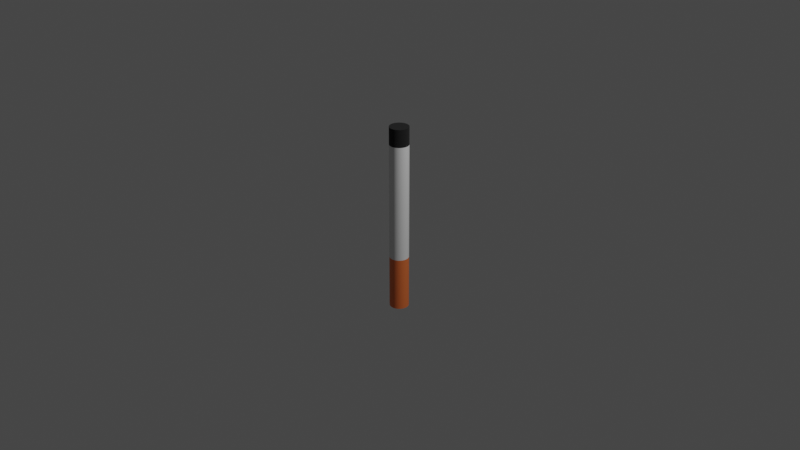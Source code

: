 # Source: Cigarette.blend  (saved by Blender 2.90.8; exported with 4.5.12 LTS)
import bpy
from mathutils import Matrix  # noqa: F401  (used for matrix-valued properties, if any)

bpy.ops.wm.read_factory_settings(use_empty=True)
scene = bpy.context.scene
scene.name = 'Scene'

# ---- collections
col_collection = bpy.data.collections.new('Collection'); scene.collection.children.link(col_collection)

# ---- materials (node trees are filled in below, after node groups)
mat_material_001 = bpy.data.materials.new('Material.001')
mat_material_001.use_transparent_shadow = False
mat_material_002 = bpy.data.materials.new('Material.002')
mat_material_002.use_transparent_shadow = False
mat_material_003 = bpy.data.materials.new('Material.003')
mat_material_003.use_transparent_shadow = False

# ---- node groups
ng_auto_smooth = bpy.data.node_groups.new('Auto Smooth', 'GeometryNodeTree')
_s = ng_auto_smooth.interface.new_socket(name='Geometry', in_out='OUTPUT', socket_type='NodeSocketGeometry')
_s = ng_auto_smooth.interface.new_socket(name='Geometry', in_out='INPUT', socket_type='NodeSocketGeometry')
_s = ng_auto_smooth.interface.new_socket(name='Angle', in_out='INPUT', socket_type='NodeSocketFloat')
_s.subtype = 'ANGLE'
_s.min_value = 0.0
_s.max_value = 3.142
ng_auto_smooth.is_modifier = True
_N = ng_auto_smooth.nodes; _L = ng_auto_smooth.links
n0 = _N.new('NodeGroupOutput'); n0.name = 'Group Output'; n0.location = (480, -100)
n1 = _N.new('NodeGroupInput'); n1.name = 'Group Input'; n1.location = (-420, -300)
n2 = _N.new('NodeGroupInput'); n2.name = 'Group Input.001'; n2.location = (-60, -100)
n3 = _N.new('GeometryNodeSetShadeSmooth'); n3.name = 'Set Shade Smooth'; n3.location = (120, -100)
n3.domain = 'EDGE'
n4 = _N.new('GeometryNodeSetShadeSmooth'); n4.name = 'Set Shade Smooth.001'; n4.location = (300, -100)
n5 = _N.new('GeometryNodeInputMeshEdgeAngle'); n5.name = 'Edge Angle'; n5.location = (-420, -220)
n6 = _N.new('GeometryNodeInputEdgeSmooth'); n6.name = 'Is Edge Smooth'; n6.location = (-60, -160)
n7 = _N.new('GeometryNodeInputShadeSmooth'); n7.name = 'Is Face Smooth'; n7.location = (-240, -340)
n8 = _N.new('FunctionNodeBooleanMath'); n8.name = 'Boolean Math'; n8.location = (-60, -220)
n9 = _N.new('FunctionNodeCompare'); n9.name = 'Compare'; n9.location = (-240, -180)
n9.operation = 'LESS_EQUAL'
_L.new(n5.outputs[0], n9.inputs[0])
_L.new(n4.outputs[0], n0.inputs[0])
_L.new(n1.outputs[1], n9.inputs[1])
_L.new(n9.outputs[0], n8.inputs[0])
_L.new(n7.outputs[0], n8.inputs[1])
_L.new(n2.outputs[0], n3.inputs[0])
_L.new(n6.outputs[0], n3.inputs[1])
_L.new(n3.outputs[0], n4.inputs[0])
_L.new(n8.outputs[0], n3.inputs[2])
n0.is_active_output = True

# ---- material node trees
mat_material_001.use_nodes = True; mat_material_001.node_tree.nodes.clear()
_N = mat_material_001.node_tree.nodes; _L = mat_material_001.node_tree.links
n0 = _N.new('ShaderNodeBsdfPrincipled'); n0.name = 'Principled BSDF'; n0.location = (10, 300)
n0.distribution = 'GGX'
n0.subsurface_method = 'BURLEY'
n0.inputs[3].default_value = 1.45
n0.inputs[27].default_value = (0.0, 0.0, 0.0, 1.0)
n0.inputs[28].default_value = 1.0
n1 = _N.new('ShaderNodeOutputMaterial'); n1.name = 'Material Output'; n1.location = (300, 300)
_L.new(n0.outputs[0], n1.inputs[0])
n1.is_active_output = True
mat_material_002.use_nodes = True; mat_material_002.node_tree.nodes.clear()
_N = mat_material_002.node_tree.nodes; _L = mat_material_002.node_tree.links
n0 = _N.new('ShaderNodeBsdfPrincipled'); n0.name = 'Principled BSDF'; n0.location = (10, 300)
n0.distribution = 'GGX'
n0.subsurface_method = 'BURLEY'
n0.inputs[0].default_value = (0.00637, 0.00637, 0.00637, 1.0)
n0.inputs[2].default_value = 1.0
n0.inputs[3].default_value = 1.45
n0.inputs[13].default_value = 0.7009
n0.inputs[27].default_value = (0.0, 0.0, 0.0, 1.0)
n0.inputs[28].default_value = 1.0
n1 = _N.new('ShaderNodeOutputMaterial'); n1.name = 'Material Output'; n1.location = (300, 300)
_L.new(n0.outputs[0], n1.inputs[0])
n1.is_active_output = True
mat_material_003.use_nodes = True; mat_material_003.node_tree.nodes.clear()
_N = mat_material_003.node_tree.nodes; _L = mat_material_003.node_tree.links
n0 = _N.new('ShaderNodeBsdfPrincipled'); n0.name = 'Principled BSDF'; n0.location = (10, 300)
n0.distribution = 'GGX'
n0.subsurface_method = 'BURLEY'
n0.inputs[0].default_value = (0.8, 0.1798, 0.04594, 1.0)
n0.inputs[3].default_value = 1.45
n0.inputs[27].default_value = (0.0, 0.0, 0.0, 1.0)
n0.inputs[28].default_value = 1.0
n1 = _N.new('ShaderNodeOutputMaterial'); n1.name = 'Material Output'; n1.location = (300, 300)
_L.new(n0.outputs[0], n1.inputs[0])
n1.is_active_output = True

# ---- world
world_world = bpy.data.worlds.new('World'); scene.world = world_world
world_world.use_nodes = True; world_world.node_tree.nodes.clear()
_N = world_world.node_tree.nodes; _L = world_world.node_tree.links
n0 = _N.new('ShaderNodeOutputWorld'); n0.name = 'World Output'; n0.location = (300, 300)
n1 = _N.new('ShaderNodeBackground'); n1.name = 'Background'; n1.location = (10, 300)
n1.inputs[0].default_value = (0.05088, 0.05088, 0.05088, 1.0)
_L.new(n1.outputs[0], n0.inputs[0])
n0.is_active_output = True
world_world.color = (0.05088, 0.05088, 0.05088)
world_world.use_sun_shadow = False
world_world.sun_shadow_jitter_overblur = 0.0

# ---- cameras
cam_camera = bpy.data.cameras.new('Camera')
cam_camera.clip_end = 100.0
cam_camera.ortho_scale = 7.314

# ---- lights
light_light = bpy.data.lights.new('Light', 'POINT')
light_light.transmission_factor = 0.0
light_light.energy = 1000.0
light_light.shadow_soft_size = 0.1
light_light.shadow_maximum_resolution = 0.006
light_light.use_absolute_resolution = True

# ---- meshes
me_cylinder = bpy.data.meshes.new('Cylinder')
me_cylinder.from_pydata([(4.812e-08, 0.1014, -1.0), (0.01979, 0.09949, -1.0), (0.03882, 0.09372, -1.0), (0.05636, 0.08434, -1.0), (0.07173, 0.07173, -1.0), (0.08434, 0.05636, -1.0), (0.09372, 0.03882, -1.0), (0.09949, 0.01979, -1.0), (0.1014, 2.939e-07, -1.0), (0.09949, -0.01979, -1.0), (0.09372, -0.03882, -1.0), (0.08434, -0.05636, -1.0), (0.07173, -0.07173, -1.0), (0.05636, -0.08434, -1.0), (0.03882, -0.09372, -1.0), (0.01979, -0.09949, -1.0), (1.507e-08, -0.1014, -1.0), (-0.01979, -0.09949, -1.0), (-0.03882, -0.09372, -1.0), (-0.05636, -0.08434, -1.0), (-0.07173, -0.07173, -1.0), (-0.08434, -0.05636, -1.0), (-0.09372, -0.03882, -1.0), (-0.09949, -0.01979, -1.0), (-0.1014, 3.842e-07, -1.0), (-0.09949, 0.01979, -1.0), (-0.09372, 0.03882, -1.0), (-0.08434, 0.05636, -1.0), (-0.07173, 0.07173, -1.0), (-0.05636, 0.08434, -1.0), (-0.03882, 0.09372, -1.0), (-0.01979, 0.09949, -1.0), (4.812e-08, 0.1014, -0.4297), (0.01979, 0.09949, -0.4297), (0.03882, 0.09372, -0.4297), (0.05636, 0.08434, -0.4297), (0.07173, 0.07173, -0.4297), (0.08434, 0.05636, -0.4297), (0.09372, 0.03882, -0.4297), (0.09949, 0.01979, -0.4297), (0.1014, 2.939e-07, -0.4297), (0.09949, -0.01979, -0.4297), (0.09372, -0.03882, -0.4297), (0.08434, -0.05636, -0.4297), (0.07173, -0.07173, -0.4297), (0.05636, -0.08434, -0.4297), (0.03882, -0.09372, -0.4297), (0.01979, -0.09949, -0.4297), (1.507e-08, -0.1014, -0.4297), (-0.01979, -0.09949, -0.4297), (-0.03882, -0.09372, -0.4297), (-0.05636, -0.08434, -0.4297), (-0.07173, -0.07173, -0.4297), (-0.08434, -0.05636, -0.4297), (-0.09372, -0.03882, -0.4297), (-0.09949, -0.01979, -0.4297), (-0.1014, 3.842e-07, -0.4297), (-0.09949, 0.01979, -0.4297), (-0.09372, 0.03882, -0.4297), (-0.08434, 0.05636, -0.4297), (-0.07173, 0.07173, -0.4297), (-0.05636, 0.08434, -0.4297), (-0.03882, 0.09372, -0.4297), (-0.01979, 0.09949, -0.4297), (4.812e-08, 0.1014, 0.8137), (0.01979, 0.09949, 0.8137), (0.03882, 0.09372, 0.8137), (0.05636, 0.08434, 0.8137), (0.07173, 0.07173, 0.8137), (0.08434, 0.05636, 0.8137), (0.09372, 0.03882, 0.8137), (0.09949, 0.01979, 0.8137), (0.1014, 2.939e-07, 0.8137), (0.09949, -0.01979, 0.8137), (0.09372, -0.03882, 0.8137), (0.08434, -0.05636, 0.8137), (0.07173, -0.07173, 0.8137), (0.05636, -0.08434, 0.8137), (0.03882, -0.09372, 0.8137), (0.01979, -0.09949, 0.8137), (1.507e-08, -0.1014, 0.8137), (-0.01979, -0.09949, 0.8137), (-0.03882, -0.09372, 0.8137), (-0.05636, -0.08434, 0.8137), (-0.07173, -0.07173, 0.8137), (-0.08434, -0.05636, 0.8137), (-0.09372, -0.03882, 0.8137), (-0.09949, -0.01979, 0.8137), (-0.1014, 3.842e-07, 0.8137), (-0.09949, 0.01979, 0.8137), (-0.09372, 0.03882, 0.8137), (-0.08434, 0.05636, 0.8137), (-0.07173, 0.07173, 0.8137), (-0.05636, 0.08434, 0.8137), (-0.03882, 0.09372, 0.8137), (-0.01979, 0.09949, 0.8137), (-0.01979, 0.09949, 1.001), (-0.03882, 0.09372, 1.001), (-0.05636, 0.08434, 1.001), (-0.07173, 0.07173, 1.001), (-0.08434, 0.05636, 1.001), (-0.09372, 0.03882, 1.001), (-0.09949, 0.01979, 1.001), (-0.1014, 3.842e-07, 1.001), (-0.09949, -0.01979, 1.001), (-0.09372, -0.03882, 1.001), (-0.08434, -0.05636, 1.001), (-0.07173, -0.07173, 1.001), (-0.05636, -0.08434, 1.001), (-0.03882, -0.09372, 1.001), (-0.01979, -0.09949, 1.001), (1.507e-08, -0.1014, 1.001), (0.01979, -0.09949, 1.001), (0.03882, -0.09372, 1.001), (0.05636, -0.08434, 1.001), (0.07173, -0.07173, 1.001), (0.08434, -0.05636, 1.001), (0.09372, -0.03882, 1.001), (0.09949, -0.01979, 1.001), (0.1014, 2.939e-07, 1.001), (0.09949, 0.01979, 1.001), (0.09372, 0.03882, 1.001), (0.08434, 0.05636, 1.001), (0.07173, 0.07173, 1.001), (0.05636, 0.08434, 1.001), (0.03882, 0.09372, 1.001), (0.01979, 0.09949, 1.001), (4.812e-08, 0.1014, 1.001)], [], [(0, 1, 2, 3, 4, 5, 6, 7, 8, 9, 10, 11, 12, 13, 14, 15, 16, 17, 18, 19, 20, 21, 22, 23, 24, 25, 26, 27, 28, 29, 30, 31), (31, 63, 32, 0), (30, 62, 63, 31), (29, 61, 62, 30), (28, 60, 61, 29), (27, 59, 60, 28), (26, 58, 59, 27), (25, 57, 58, 26), (24, 56, 57, 25), (23, 55, 56, 24), (22, 54, 55, 23), (21, 53, 54, 22), (20, 52, 53, 21), (19, 51, 52, 20), (18, 50, 51, 19), (17, 49, 50, 18), (16, 48, 49, 17), (15, 47, 48, 16), (14, 46, 47, 15), (13, 45, 46, 14), (12, 44, 45, 13), (11, 43, 44, 12), (10, 42, 43, 11), (9, 41, 42, 10), (8, 40, 41, 9), (7, 39, 40, 8), (6, 38, 39, 7), (5, 37, 38, 6), (4, 36, 37, 5), (3, 35, 36, 4), (2, 34, 35, 3), (1, 33, 34, 2), (0, 32, 33, 1), (63, 95, 64, 32), (62, 94, 95, 63), (61, 93, 94, 62), (60, 92, 93, 61), (59, 91, 92, 60), (58, 90, 91, 59), (57, 89, 90, 58), (56, 88, 89, 57), (55, 87, 88, 56), (54, 86, 87, 55), (53, 85, 86, 54), (52, 84, 85, 53), (51, 83, 84, 52), (50, 82, 83, 51), (49, 81, 82, 50), (48, 80, 81, 49), (47, 79, 80, 48), (46, 78, 79, 47), (45, 77, 78, 46), (44, 76, 77, 45), (43, 75, 76, 44), (42, 74, 75, 43), (41, 73, 74, 42), (40, 72, 73, 41), (39, 71, 72, 40), (38, 70, 71, 39), (37, 69, 70, 38), (36, 68, 69, 37), (35, 67, 68, 36), (34, 66, 67, 35), (33, 65, 66, 34), (32, 64, 65, 33), (91, 90, 101, 100), (77, 76, 115, 114), (90, 89, 102, 101), (76, 75, 116, 115), (89, 88, 103, 102), (75, 74, 117, 116), (88, 87, 104, 103), (74, 73, 118, 117), (87, 86, 105, 104), (73, 72, 119, 118), (86, 85, 106, 105), (72, 71, 120, 119), (85, 84, 107, 106), (71, 70, 121, 120), (84, 83, 108, 107), (70, 69, 122, 121), (83, 82, 109, 108), (64, 95, 96, 127), (69, 68, 123, 122), (82, 81, 110, 109), (95, 94, 97, 96), (68, 67, 124, 123), (81, 80, 111, 110), (94, 93, 98, 97), (67, 66, 125, 124), (80, 79, 112, 111), (93, 92, 99, 98), (66, 65, 126, 125), (79, 78, 113, 112), (92, 91, 100, 99), (65, 64, 127, 126), (78, 77, 114, 113), (122, 123, 124, 125, 126, 127, 96, 97, 98, 99, 100, 101, 102, 103, 104, 105, 106, 107, 108, 109, 110, 111, 112, 113, 114, 115, 116, 117, 118, 119, 120, 121)])
me_cylinder.polygons.foreach_set('use_smooth', [True] * 98)
me_cylinder.polygons.foreach_set('material_index', [2, 2, 2, 2, 2, 2, 2, 2, 2, 2, 2, 2, 2, 2, 2, 2, 2, 2, 2, 2, 2, 2, 2, 2, 2, 2, 2, 2, 2, 2, 2, 2, 2, 0, 0, 0, 0, 0, 0, 0, 0, 0, 0, 0, 0, 0, 0, 0, 0, 0, 0, 0, 0, 0, 0, 0, 0, 0, 0, 0, 0, 0, 0, 0, 0, 1, 1, 1, 1, 1, 1, 1, 1, 1, 1, 1, 1, 1, 1, 1, 1, 1, 1, 1, 1, 1, 1, 1, 1, 1, 1, 1, 1, 1, 1, 1, 1, 1])
_uv = me_cylinder.uv_layers.new(name='UVMap')
_uv.uv.foreach_set('vector', [0.75, 0.49, 0.7968, 0.4854, 0.8418, 0.4717, 0.8833, 0.4496, 0.9197, 0.4197, 0.9496, 0.3833, 0.9717, 0.3418, 0.9854, 0.2968, 0.99, 0.25, 0.9854, 0.2032, 0.9717, 0.1582, 0.9496, 0.1167, 0.9197, 0.08029, 0.8833, 0.05045, 0.8418, 0.02827, 0.7968, 0.01461, 0.75, 0.01, 0.7032, 0.01461, 0.6582, 0.02827, 0.6167, 0.05045, 0.5803, 0.08029, 0.5504, 0.1167, 0.5283, 0.1582, 0.5146, 0.2032, 0.51, 0.25, 0.5146, 0.2968, 0.5283, 0.3418, 0.5504, 0.3833, 0.5803, 0.4197, 0.6167, 0.4496, 0.6582, 0.4717, 0.7032, 0.4854, 0.03125, 0.5, 0.03125, 0.6426, 0.0, 0.6426, 0.0, 0.5, 0.0625, 0.5, 0.0625, 0.6426, 0.03125, 0.6426, 0.03125, 0.5, 0.09375, 0.5, 0.09375, 0.6426, 0.0625, 0.6426, 0.0625, 0.5, 0.125, 0.5, 0.125, 0.6426, 0.09375, 0.6426, 0.09375, 0.5, 0.1562, 0.5, 0.1562, 0.6426, 0.125, 0.6426, 0.125, 0.5, 0.1875, 0.5, 0.1875, 0.6426, 0.1562, 0.6426, 0.1562, 0.5, 0.2188, 0.5, 0.2188, 0.6426, 0.1875, 0.6426, 0.1875, 0.5, 0.25, 0.5, 0.25, 0.6426, 0.2188, 0.6426, 0.2188, 0.5, 0.2812, 0.5, 0.2812, 0.6426, 0.25, 0.6426, 0.25, 0.5, 0.3125, 0.5, 0.3125, 0.6426, 0.2812, 0.6426, 0.2812, 0.5, 0.3438, 0.5, 0.3438, 0.6426, 0.3125, 0.6426, 0.3125, 0.5, 0.375, 0.5, 0.375, 0.6426, 0.3438, 0.6426, 0.3438, 0.5, 0.4062, 0.5, 0.4062, 0.6426, 0.375, 0.6426, 0.375, 0.5, 0.4375, 0.5, 0.4375, 0.6426, 0.4062, 0.6426, 0.4062, 0.5, 0.4688, 0.5, 0.4688, 0.6426, 0.4375, 0.6426, 0.4375, 0.5, 0.5, 0.5, 0.5, 0.6426, 0.4688, 0.6426, 0.4688, 0.5, 0.5312, 0.5, 0.5312, 0.6426, 0.5, 0.6426, 0.5, 0.5, 0.5625, 0.5, 0.5625, 0.6426, 0.5312, 0.6426, 0.5312, 0.5, 0.5938, 0.5, 0.5938, 0.6426, 0.5625, 0.6426, 0.5625, 0.5, 0.625, 0.5, 0.625, 0.6426, 0.5938, 0.6426, 0.5938, 0.5, 0.6562, 0.5, 0.6562, 0.6426, 0.625, 0.6426, 0.625, 0.5, 0.6875, 0.5, 0.6875, 0.6426, 0.6562, 0.6426, 0.6562, 0.5, 0.7188, 0.5, 0.7188, 0.6426, 0.6875, 0.6426, 0.6875, 0.5, 0.75, 0.5, 0.75, 0.6426, 0.7188, 0.6426, 0.7188, 0.5, 0.7812, 0.5, 0.7813, 0.6426, 0.75, 0.6426, 0.75, 0.5, 0.8125, 0.5, 0.8125, 0.6426, 0.7813, 0.6426, 0.7812, 0.5, 0.8438, 0.5, 0.8438, 0.6426, 0.8125, 0.6426, 0.8125, 0.5, 0.875, 0.5, 0.875, 0.6426, 0.8438, 0.6426, 0.8438, 0.5, 0.9062, 0.5, 0.9062, 0.6426, 0.875, 0.6426, 0.875, 0.5, 0.9375, 0.5, 0.9375, 0.6426, 0.9062, 0.6426, 0.9062, 0.5, 0.9688, 0.5, 0.9688, 0.6426, 0.9375, 0.6426, 0.9375, 0.5, 1.0, 0.5, 1.0, 0.6426, 0.9688, 0.6426, 0.9688, 0.5, 0.03125, 0.6426, 0.03125, 0.9534, 0.0, 0.9534, 0.0, 0.6426, 0.0625, 0.6426, 0.0625, 0.9534, 0.03125, 0.9534, 0.03125, 0.6426, 0.09375, 0.6426, 0.09375, 0.9534, 0.0625, 0.9534, 0.0625, 0.6426, 0.125, 0.6426, 0.125, 0.9534, 0.09375, 0.9534, 0.09375, 0.6426, 0.1562, 0.6426, 0.1562, 0.9534, 0.125, 0.9534, 0.125, 0.6426, 0.1875, 0.6426, 0.1875, 0.9534, 0.1562, 0.9534, 0.1562, 0.6426, 0.2188, 0.6426, 0.2188, 0.9534, 0.1875, 0.9534, 0.1875, 0.6426, 0.25, 0.6426, 0.25, 0.9534, 0.2188, 0.9534, 0.2188, 0.6426, 0.2812, 0.6426, 0.2812, 0.9534, 0.25, 0.9534, 0.25, 0.6426, 0.3125, 0.6426, 0.3125, 0.9534, 0.2812, 0.9534, 0.2812, 0.6426, 0.3438, 0.6426, 0.3438, 0.9534, 0.3125, 0.9534, 0.3125, 0.6426, 0.375, 0.6426, 0.375, 0.9534, 0.3438, 0.9534, 0.3438, 0.6426, 0.4062, 0.6426, 0.4062, 0.9534, 0.375, 0.9534, 0.375, 0.6426, 0.4375, 0.6426, 0.4375, 0.9534, 0.4062, 0.9534, 0.4062, 0.6426, 0.4688, 0.6426, 0.4688, 0.9534, 0.4375, 0.9534, 0.4375, 0.6426, 0.5, 0.6426, 0.5, 0.9534, 0.4688, 0.9534, 0.4688, 0.6426, 0.5312, 0.6426, 0.5312, 0.9534, 0.5, 0.9534, 0.5, 0.6426, 0.5625, 0.6426, 0.5625, 0.9534, 0.5312, 0.9534, 0.5312, 0.6426, 0.5938, 0.6426, 0.5938, 0.9534, 0.5625, 0.9534, 0.5625, 0.6426, 0.625, 0.6426, 0.625, 0.9534, 0.5938, 0.9534, 0.5938, 0.6426, 0.6562, 0.6426, 0.6562, 0.9534, 0.625, 0.9534, 0.625, 0.6426, 0.6875, 0.6426, 0.6875, 0.9534, 0.6562, 0.9534, 0.6562, 0.6426, 0.7188, 0.6426, 0.7188, 0.9534, 0.6875, 0.9534, 0.6875, 0.6426, 0.75, 0.6426, 0.75, 0.9534, 0.7188, 0.9534, 0.7188, 0.6426, 0.7813, 0.6426, 0.7812, 0.9534, 0.75, 0.9534, 0.75, 0.6426, 0.8125, 0.6426, 0.8125, 0.9534, 0.7812, 0.9534, 0.7813, 0.6426, 0.8438, 0.6426, 0.8438, 0.9534, 0.8125, 0.9534, 0.8125, 0.6426, 0.875, 0.6426, 0.875, 0.9534, 0.8438, 0.9534, 0.8438, 0.6426, 0.9062, 0.6426, 0.9062, 0.9534, 0.875, 0.9534, 0.875, 0.6426, 0.9375, 0.6426, 0.9375, 0.9534, 0.9062, 0.9534, 0.9062, 0.6426, 0.9688, 0.6426, 0.9688, 0.9534, 0.9375, 0.9534, 0.9375, 0.6426, 1.0, 0.6426, 1.0, 0.9534, 0.9688, 0.9534, 0.9688, 0.6426, 0.1562, 0.9534, 0.1875, 0.9534, 0.1875, 0.9534, 0.1562, 0.9534, 0.5938, 0.9534, 0.625, 0.9534, 0.625, 0.9534, 0.5938, 0.9534, 0.1875, 0.9534, 0.2188, 0.9534, 0.2188, 0.9534, 0.1875, 0.9534, 0.625, 0.9534, 0.6562, 0.9534, 0.6562, 0.9534, 0.625, 0.9534, 0.2188, 0.9534, 0.25, 0.9534, 0.25, 0.9534, 0.2188, 0.9534, 0.6562, 0.9534, 0.6875, 0.9534, 0.6875, 0.9534, 0.6562, 0.9534, 0.25, 0.9534, 0.2812, 0.9534, 0.2812, 0.9534, 0.25, 0.9534, 0.6875, 0.9534, 0.7188, 0.9534, 0.7188, 0.9534, 0.6875, 0.9534, 0.2812, 0.9534, 0.3125, 0.9534, 0.3125, 0.9534, 0.2812, 0.9534, 0.7188, 0.9534, 0.75, 0.9534, 0.75, 0.9534, 0.7188, 0.9534, 0.3125, 0.9534, 0.3438, 0.9534, 0.3438, 0.9534, 0.3125, 0.9534, 0.75, 0.9534, 0.7812, 0.9534, 0.7812, 0.9534, 0.75, 0.9534, 0.3438, 0.9534, 0.375, 0.9534, 0.375, 0.9534, 0.3438, 0.9534, 0.7812, 0.9534, 0.8125, 0.9534, 0.8125, 0.9534, 0.7812, 0.9534, 0.375, 0.9534, 0.4062, 0.9534, 0.4062, 0.9534, 0.375, 0.9534, 0.8125, 0.9534, 0.8438, 0.9534, 0.8438, 0.9534, 0.8125, 0.9534, 0.4062, 0.9534, 0.4375, 0.9534, 0.4375, 0.9534, 0.4062, 0.9534, 0.0, 0.9534, 0.03125, 0.9534, 0.03125, 0.9534, 0.0, 0.9534, 0.8438, 0.9534, 0.875, 0.9534, 0.875, 0.9534, 0.8438, 0.9534, 0.4375, 0.9534, 0.4688, 0.9534, 0.4688, 0.9534, 0.4375, 0.9534, 0.03125, 0.9534, 0.0625, 0.9534, 0.0625, 0.9534, 0.03125, 0.9534, 0.875, 0.9534, 0.9062, 0.9534, 0.9062, 0.9534, 0.875, 0.9534, 0.4688, 0.9534, 0.5, 0.9534, 0.5, 0.9534, 0.4688, 0.9534, 0.0625, 0.9534, 0.09375, 0.9534, 0.09375, 0.9534, 0.0625, 0.9534, 0.9062, 0.9534, 0.9375, 0.9534, 0.9375, 0.9534, 0.9062, 0.9534, 0.5, 0.9534, 0.5312, 0.9534, 0.5312, 0.9534, 0.5, 0.9534, 0.09375, 0.9534, 0.125, 0.9534, 0.125, 0.9534, 0.09375, 0.9534, 0.9375, 0.9534, 0.9688, 0.9534, 0.9688, 0.9534, 0.9375, 0.9534, 0.5312, 0.9534, 0.5625, 0.9534, 0.5625, 0.9534, 0.5312, 0.9534, 0.125, 0.9534, 0.1562, 0.9534, 0.1562, 0.9534, 0.125, 0.9534, 0.9688, 0.9534, 1.0, 0.9534, 1.0, 0.9534, 0.9688, 0.9534, 0.5625, 0.9534, 0.5938, 0.9534, 0.5938, 0.9534, 0.5625, 0.9534, 0.8438, 0.9534, 0.875, 0.9534, 0.9062, 0.9534, 0.9375, 0.9534, 0.9688, 0.9534, 1.0, 0.9534, 0.03125, 0.9534, 0.0625, 0.9534, 0.09375, 0.9534, 0.125, 0.9534, 0.1562, 0.9534, 0.1875, 0.9534, 0.2188, 0.9534, 0.25, 0.9534, 0.2812, 0.9534, 0.3125, 0.9534, 0.3438, 0.9534, 0.375, 0.9534, 0.4062, 0.9534, 0.4375, 0.9534, 0.4688, 0.9534, 0.5, 0.9534, 0.5312, 0.9534, 0.5625, 0.9534, 0.5938, 0.9534, 0.625, 0.9534, 0.6562, 0.9534, 0.6875, 0.9534, 0.7188, 0.9534, 0.75, 0.9534, 0.7812, 0.9534, 0.8125, 0.9534])
me_cylinder.materials.append(mat_material_001)
me_cylinder.materials.append(mat_material_002)
me_cylinder.materials.append(mat_material_003)
me_cylinder.use_remesh_fix_poles = True
me_cylinder.use_remesh_preserve_attributes = False
me_cylinder.use_mirror_vertex_groups = False
me_cylinder.update()

# ---- objects
ob_light = bpy.data.objects.new('Light', light_light)
ob_camera = bpy.data.objects.new('Camera', cam_camera)
ob_cylinder = bpy.data.objects.new('Cylinder', me_cylinder)

# ---- transforms, parenting, visibility, modifiers, constraints
ob_light.location = (4.076, 1.005, 5.904)
ob_light.rotation_euler = (0.6503, 0.05522, 1.866)
ob_light.lock_rotations_4d = False
ob_light.empty_display_type = 'ARROWS'
ob_light.color = (0.0, 0.0, 0.0, 0.0)
ob_light.lineart.crease_threshold = 0.0
ob_camera.location = (7.359, -6.926, 4.958)
ob_camera.rotation_euler = (1.109, 0.0, 0.8149)
ob_camera.lock_rotations_4d = False
ob_camera.empty_display_type = 'ARROWS'
ob_camera.color = (0.0, 0.0, 0.0, 0.0)
ob_camera.display_type = 'WIRE'
ob_camera.lineart.crease_threshold = 0.0
ob_cylinder.location = (0.0, 0.0, 0.0)
ob_cylinder.lineart.crease_threshold = 0.0
_vg = ob_cylinder.vertex_groups.new(name='end')
_m = ob_cylinder.modifiers.new('Auto Smooth', 'NODES')
_m.node_group = ng_auto_smooth
_gi = [s.identifier for s in ng_auto_smooth.interface.items_tree if s.item_type == 'SOCKET' and s.in_out == 'INPUT']
_m[_gi[1]] = 0.5236  # Angle

# ---- collection membership
col_collection.objects.link(ob_light)
col_collection.objects.link(ob_camera)
col_collection.objects.link(ob_cylinder)

# ---- scene / render settings (as saved in the file)
scene.camera = ob_camera
scene.frame_start = 1; scene.frame_end = 250; scene.frame_set(1)
scene.render.engine = 'BLENDER_EEVEE_NEXT'
scene.cycles.use_denoising = False
scene.cycles.samples = 128
scene.cycles.sampling_pattern = 'TABULATED_SOBOL'
scene.cycles.use_adaptive_sampling = False
scene.cycles.use_light_tree = False
scene.view_settings.view_transform = 'Filmic'
bpy.context.view_layer.update()

